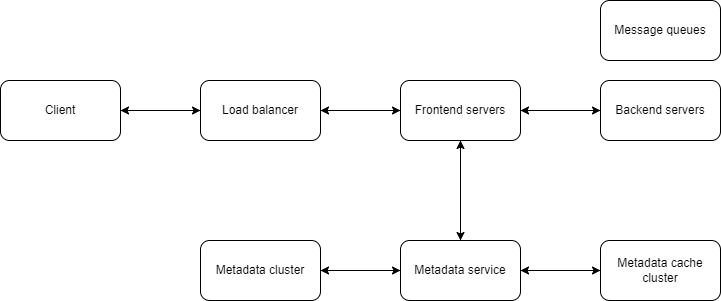

The diagram above was exported from draw.io. Its source (the exported page's mxGraphModel, read from the mxfile embedded in the PNG):
<mxGraphModel dx="882" dy="596" grid="1" gridSize="10" guides="1" tooltips="1" connect="1" arrows="1" fold="1" page="1" pageScale="1" pageWidth="850" pageHeight="1100" math="0" shadow="0">
  <root>
    <mxCell id="0" />
    <mxCell id="1" parent="0" />
    <mxCell id="Jwods00Nhi8Yj9Uhsx59-9" style="edgeStyle=orthogonalEdgeStyle;rounded=0;orthogonalLoop=1;jettySize=auto;html=1;exitX=1;exitY=0.5;exitDx=0;exitDy=0;entryX=0;entryY=0.5;entryDx=0;entryDy=0;" edge="1" parent="1" source="Jwods00Nhi8Yj9Uhsx59-1" target="Jwods00Nhi8Yj9Uhsx59-2">
      <mxGeometry relative="1" as="geometry" />
    </mxCell>
    <mxCell id="Jwods00Nhi8Yj9Uhsx59-1" value="Client" style="rounded=1;whiteSpace=wrap;html=1;" vertex="1" parent="1">
      <mxGeometry x="80" y="160" width="120" height="60" as="geometry" />
    </mxCell>
    <mxCell id="Jwods00Nhi8Yj9Uhsx59-10" style="edgeStyle=orthogonalEdgeStyle;rounded=0;orthogonalLoop=1;jettySize=auto;html=1;exitX=1;exitY=0.5;exitDx=0;exitDy=0;entryX=0;entryY=0.5;entryDx=0;entryDy=0;" edge="1" parent="1" source="Jwods00Nhi8Yj9Uhsx59-2" target="Jwods00Nhi8Yj9Uhsx59-3">
      <mxGeometry relative="1" as="geometry" />
    </mxCell>
    <mxCell id="Jwods00Nhi8Yj9Uhsx59-20" style="edgeStyle=orthogonalEdgeStyle;rounded=0;orthogonalLoop=1;jettySize=auto;html=1;exitX=0;exitY=0.5;exitDx=0;exitDy=0;entryX=1;entryY=0.5;entryDx=0;entryDy=0;" edge="1" parent="1" source="Jwods00Nhi8Yj9Uhsx59-2" target="Jwods00Nhi8Yj9Uhsx59-1">
      <mxGeometry relative="1" as="geometry" />
    </mxCell>
    <mxCell id="Jwods00Nhi8Yj9Uhsx59-2" value="Load balancer" style="rounded=1;whiteSpace=wrap;html=1;" vertex="1" parent="1">
      <mxGeometry x="280" y="160" width="120" height="60" as="geometry" />
    </mxCell>
    <mxCell id="Jwods00Nhi8Yj9Uhsx59-11" style="edgeStyle=orthogonalEdgeStyle;rounded=0;orthogonalLoop=1;jettySize=auto;html=1;exitX=1;exitY=0.5;exitDx=0;exitDy=0;entryX=0;entryY=0.5;entryDx=0;entryDy=0;" edge="1" parent="1" source="Jwods00Nhi8Yj9Uhsx59-3" target="Jwods00Nhi8Yj9Uhsx59-4">
      <mxGeometry relative="1" as="geometry" />
    </mxCell>
    <mxCell id="Jwods00Nhi8Yj9Uhsx59-12" style="edgeStyle=orthogonalEdgeStyle;rounded=0;orthogonalLoop=1;jettySize=auto;html=1;exitX=0.5;exitY=1;exitDx=0;exitDy=0;entryX=0.5;entryY=0;entryDx=0;entryDy=0;" edge="1" parent="1" source="Jwods00Nhi8Yj9Uhsx59-3" target="Jwods00Nhi8Yj9Uhsx59-5">
      <mxGeometry relative="1" as="geometry" />
    </mxCell>
    <mxCell id="Jwods00Nhi8Yj9Uhsx59-19" style="edgeStyle=orthogonalEdgeStyle;rounded=0;orthogonalLoop=1;jettySize=auto;html=1;exitX=0;exitY=0.5;exitDx=0;exitDy=0;entryX=1;entryY=0.5;entryDx=0;entryDy=0;" edge="1" parent="1" source="Jwods00Nhi8Yj9Uhsx59-3" target="Jwods00Nhi8Yj9Uhsx59-2">
      <mxGeometry relative="1" as="geometry" />
    </mxCell>
    <mxCell id="Jwods00Nhi8Yj9Uhsx59-3" value="Frontend servers" style="rounded=1;whiteSpace=wrap;html=1;" vertex="1" parent="1">
      <mxGeometry x="480" y="160" width="120" height="60" as="geometry" />
    </mxCell>
    <mxCell id="Jwods00Nhi8Yj9Uhsx59-18" style="edgeStyle=orthogonalEdgeStyle;rounded=0;orthogonalLoop=1;jettySize=auto;html=1;exitX=0;exitY=0.5;exitDx=0;exitDy=0;entryX=1;entryY=0.5;entryDx=0;entryDy=0;" edge="1" parent="1" source="Jwods00Nhi8Yj9Uhsx59-4" target="Jwods00Nhi8Yj9Uhsx59-3">
      <mxGeometry relative="1" as="geometry" />
    </mxCell>
    <mxCell id="Jwods00Nhi8Yj9Uhsx59-4" value="Backend servers" style="rounded=1;whiteSpace=wrap;html=1;" vertex="1" parent="1">
      <mxGeometry x="680" y="160" width="120" height="60" as="geometry" />
    </mxCell>
    <mxCell id="Jwods00Nhi8Yj9Uhsx59-13" style="edgeStyle=orthogonalEdgeStyle;rounded=0;orthogonalLoop=1;jettySize=auto;html=1;exitX=1;exitY=0.5;exitDx=0;exitDy=0;" edge="1" parent="1" source="Jwods00Nhi8Yj9Uhsx59-5" target="Jwods00Nhi8Yj9Uhsx59-7">
      <mxGeometry relative="1" as="geometry" />
    </mxCell>
    <mxCell id="Jwods00Nhi8Yj9Uhsx59-14" style="edgeStyle=orthogonalEdgeStyle;rounded=0;orthogonalLoop=1;jettySize=auto;html=1;exitX=0;exitY=0.5;exitDx=0;exitDy=0;entryX=1;entryY=0.5;entryDx=0;entryDy=0;" edge="1" parent="1" source="Jwods00Nhi8Yj9Uhsx59-5" target="Jwods00Nhi8Yj9Uhsx59-6">
      <mxGeometry relative="1" as="geometry" />
    </mxCell>
    <mxCell id="Jwods00Nhi8Yj9Uhsx59-17" style="edgeStyle=orthogonalEdgeStyle;rounded=0;orthogonalLoop=1;jettySize=auto;html=1;exitX=0.5;exitY=0;exitDx=0;exitDy=0;entryX=0.5;entryY=1;entryDx=0;entryDy=0;" edge="1" parent="1" source="Jwods00Nhi8Yj9Uhsx59-5" target="Jwods00Nhi8Yj9Uhsx59-3">
      <mxGeometry relative="1" as="geometry" />
    </mxCell>
    <mxCell id="Jwods00Nhi8Yj9Uhsx59-5" value="Metadata service" style="rounded=1;whiteSpace=wrap;html=1;" vertex="1" parent="1">
      <mxGeometry x="480" y="320" width="120" height="60" as="geometry" />
    </mxCell>
    <mxCell id="Jwods00Nhi8Yj9Uhsx59-15" style="edgeStyle=orthogonalEdgeStyle;rounded=0;orthogonalLoop=1;jettySize=auto;html=1;exitX=1;exitY=0.5;exitDx=0;exitDy=0;entryX=0;entryY=0.5;entryDx=0;entryDy=0;" edge="1" parent="1" source="Jwods00Nhi8Yj9Uhsx59-6" target="Jwods00Nhi8Yj9Uhsx59-5">
      <mxGeometry relative="1" as="geometry" />
    </mxCell>
    <mxCell id="Jwods00Nhi8Yj9Uhsx59-6" value="Metadata cluster" style="rounded=1;whiteSpace=wrap;html=1;" vertex="1" parent="1">
      <mxGeometry x="280" y="320" width="120" height="60" as="geometry" />
    </mxCell>
    <mxCell id="Jwods00Nhi8Yj9Uhsx59-16" style="edgeStyle=orthogonalEdgeStyle;rounded=0;orthogonalLoop=1;jettySize=auto;html=1;exitX=0;exitY=0.5;exitDx=0;exitDy=0;" edge="1" parent="1" source="Jwods00Nhi8Yj9Uhsx59-7" target="Jwods00Nhi8Yj9Uhsx59-5">
      <mxGeometry relative="1" as="geometry" />
    </mxCell>
    <mxCell id="Jwods00Nhi8Yj9Uhsx59-7" value="Metadata cache cluster" style="rounded=1;whiteSpace=wrap;html=1;" vertex="1" parent="1">
      <mxGeometry x="680" y="320" width="120" height="60" as="geometry" />
    </mxCell>
    <mxCell id="Jwods00Nhi8Yj9Uhsx59-8" value="Message queues" style="rounded=1;whiteSpace=wrap;html=1;" vertex="1" parent="1">
      <mxGeometry x="680" y="80" width="120" height="60" as="geometry" />
    </mxCell>
  </root>
</mxGraphModel>